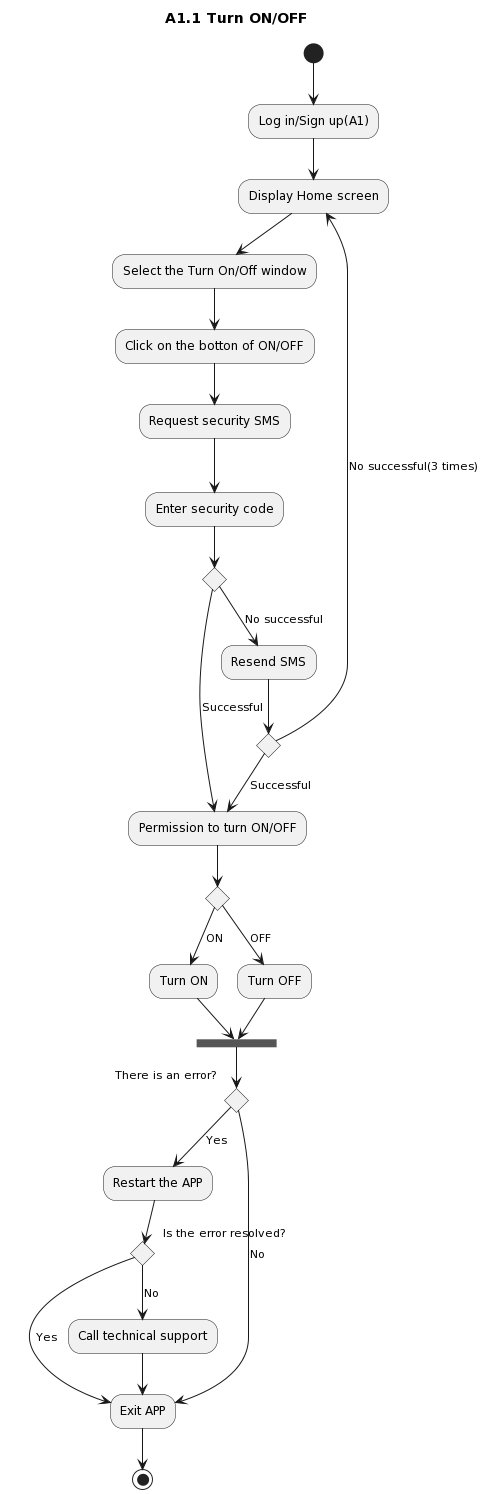

The diagram above was rendered by PlantUML. Its source (embedded in the PNG):
@startuml
title A1.1 Turn ON/OFF
(*) --> "Log in/Sign up(A1)"
    --> "Display Home screen" as home
    --> "Select the Turn On/Off window"
    --> "Click on the botton of ON/OFF" as botton
    --> "Request security SMS"
    --> "Enter security code"
     if "" then 
       -->[No successful] "Resend SMS"
       if "" then
         --> [No successful(3 times)] home
       else
         -->[Successful] "Permission to turn ON/OFF" as turn
       endif
        if "" then
          -->[ON] "Turn ON" 
          --> ==B1== 
          if "There is an error?" then
            -->[Yes] "Restart the APP"
            if "Is the error resolved?" then
              --> [No] "Call technical support"
              --> "Exit APP" as exit
              -->(*)
            else
              --> [Yes] exit
            endif
          else
            -->[No] exit
          endif
        else 
          -->[OFF] "Turn OFF"
          --> ==B1==
        endif
     else
       -->[Successful] turn
@enduml